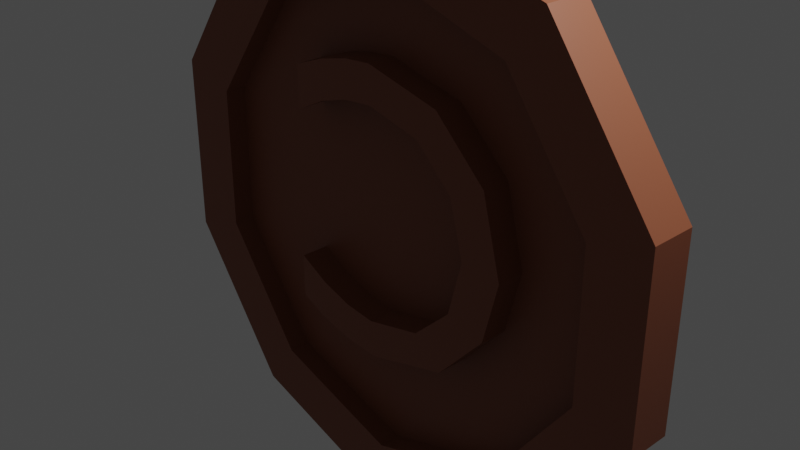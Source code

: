 # Source: CooperCoin.blend  (saved by Blender 2.90.8; exported with 4.5.12 LTS)
import bpy
from mathutils import Matrix  # noqa: F401  (used for matrix-valued properties, if any)

bpy.ops.wm.read_factory_settings(use_empty=True)
scene = bpy.context.scene
scene.name = 'Scene'

# ---- collections
col_collection = bpy.data.collections.new('Collection'); scene.collection.children.link(col_collection)

# ---- materials (node trees are filled in below, after node groups)
mat_cooper_001 = bpy.data.materials.new('Cooper.001')
mat_cooper_001.use_transparent_shadow = False

# ---- material node trees
mat_cooper_001.use_nodes = True; mat_cooper_001.node_tree.nodes.clear()
_N = mat_cooper_001.node_tree.nodes; _L = mat_cooper_001.node_tree.links
n0 = _N.new('ShaderNodeBsdfPrincipled'); n0.name = 'Principled BSDF'; n0.location = (10, 300)
n0.distribution = 'GGX'
n0.subsurface_method = 'BURLEY'
n0.inputs[0].default_value = (0.2529, 0.07591, 0.03551, 1.0)
n0.inputs[3].default_value = 1.45
n0.inputs[27].default_value = (0.0, 0.0, 0.0, 1.0)
n0.inputs[28].default_value = 1.0
n1 = _N.new('ShaderNodeOutputMaterial'); n1.name = 'Material Output'; n1.location = (300, 300)
_L.new(n0.outputs[0], n1.inputs[0])
n1.is_active_output = True

# ---- world
world_world = bpy.data.worlds.new('World'); scene.world = world_world
world_world.use_nodes = True; world_world.node_tree.nodes.clear()
_N = world_world.node_tree.nodes; _L = world_world.node_tree.links
n0 = _N.new('ShaderNodeOutputWorld'); n0.name = 'World Output'; n0.location = (300, 300)
n1 = _N.new('ShaderNodeBackground'); n1.name = 'Background'; n1.location = (10, 300)
n1.inputs[0].default_value = (0.05088, 0.05088, 0.05088, 1.0)
_L.new(n1.outputs[0], n0.inputs[0])
n0.is_active_output = True
world_world.color = (0.05088, 0.05088, 0.05088)
world_world.use_sun_shadow = False
world_world.sun_shadow_jitter_overblur = 0.0

# ---- cameras
cam_camera = bpy.data.cameras.new('Camera')
cam_camera.clip_end = 100.0
cam_camera.ortho_scale = 7.314

# ---- lights
light_light = bpy.data.lights.new('Light', 'POINT')
light_light.transmission_factor = 0.0
light_light.energy = 1000.0
light_light.shadow_soft_size = 0.1
light_light.shadow_maximum_resolution = 0.006
light_light.use_absolute_resolution = True

# ---- meshes
me_circle_001 = bpy.data.meshes.new('Circle.001')
me_circle_001.from_pydata([(-0.02189, 0.2535, 2.594), (1.541, 0.2535, 2.086), (2.507, 0.2535, 0.7565), (2.507, 0.2535, -0.8867), (1.541, 0.2535, -2.216), (-0.02189, 0.2535, -2.724), (-1.585, 0.2535, -2.216), (-2.55, 0.2535, -0.8867), (-2.55, 0.2535, 0.7565), (-1.585, 0.2535, 2.086), (-0.02189, 0.2535, 3.285), (1.947, 0.2535, 2.645), (3.165, 0.2535, 0.9702), (3.165, 0.2535, -1.1), (1.947, 0.2535, -2.776), (-0.02189, 0.2535, -3.416), (-1.991, 0.2535, -2.776), (-3.208, 0.2535, -1.1), (-3.208, 0.2535, 0.9702), (-1.991, 0.2535, 2.645), (1.541, 0.009226, 2.086), (-0.02189, 0.009226, 2.594), (2.507, 0.009226, 0.7565), (2.507, 0.009226, -0.8867), (1.541, 0.009226, -2.216), (-0.02189, 0.009226, -2.724), (-1.585, 0.009226, -2.216), (-2.55, 0.009226, -0.8867), (-2.55, 0.009226, 0.7565), (-1.585, 0.009226, 2.086), (-0.02189, -0.2509, 2.594), (1.541, -0.2509, 2.086), (2.507, -0.2509, 0.7565), (2.507, -0.2509, -0.8867), (1.541, -0.2509, -2.216), (-0.02189, -0.2509, -2.724), (-1.585, -0.2509, -2.216), (-2.55, -0.2509, -0.8867), (-2.55, -0.2509, 0.7565), (-1.585, -0.2509, 2.086), (-0.02189, -0.2509, 3.285), (1.947, -0.2509, 2.645), (3.165, -0.2509, 0.9702), (3.165, -0.2509, -1.1), (1.947, -0.2509, -2.776), (-0.02189, -0.2509, -3.416), (-1.991, -0.2509, -2.776), (-3.208, -0.2509, -1.1), (-3.208, -0.2509, 0.9702), (-1.991, -0.2509, 2.645), (-0.02189, 0.00131, 3.285), (1.947, 0.00131, 2.645), (3.165, 0.00131, 0.9702), (3.165, 0.00131, -1.1), (1.947, 0.00131, -2.776), (-0.02189, 0.00131, -3.416), (-1.991, 0.00131, -2.776), (-3.208, 0.00131, -1.1), (-3.208, 0.00131, 0.9702), (-1.991, 0.00131, 2.645), (1.541, -0.006606, 2.086), (-0.02189, -0.006606, 2.594), (2.507, -0.006606, 0.7565), (2.507, -0.006606, -0.8867), (1.541, -0.006606, -2.216), (-0.02189, -0.006606, -2.724), (-1.585, -0.006606, -2.216), (-2.55, -0.006606, -0.8867), (-2.55, -0.006606, 0.7565), (-1.585, -0.006606, 2.086), (1.184, 0.3203, 0.07767), (-0.08585, 0.3203, -1.114), (-0.4485, 0.3203, -1.073), (-1.181, 0.3203, -1.252), (-0.8587, 0.3203, -1.395), (-0.4894, 0.3203, -1.492), (1.425, 0.3203, 0.8911), (-0.07205, 0.3203, 1.693), (-0.751, 0.3203, 1.582), (-1.149, 0.3203, 1.435), (-1.149, 0.3203, 0.9519), (-0.7774, -0.3238, 1.137), (1.184, -0.3238, 0.07767), (-1.181, -0.3238, -0.7597), (-1.181, -0.3238, -1.252), (-0.4894, -0.3238, -1.492), (-0.04444, -0.3238, -1.528), (1.425, -0.3238, 0.8911), (0.8178, -0.3238, 1.476), (-0.07205, -0.3238, 1.693), (-0.3992, -0.3238, 1.666), (-0.7774, 0.3203, 1.137), (-0.4234, -0.3238, 1.244), (-0.4234, 0.3203, 1.244), (-0.06745, -0.3238, 1.279), (-0.06745, 0.3203, 1.279), (0.576, -0.3238, 1.121), (0.576, 0.3203, 1.121), (1.019, -0.3238, 0.6958), (1.019, 0.3203, 0.6958), (1.023, -0.3238, -0.5442), (1.023, 0.3203, -0.5442), (0.5788, -0.3238, -0.9615), (0.5788, 0.3203, -0.9615), (-0.08585, -0.3238, -1.114), (-0.4485, -0.3238, -1.073), (-0.8183, -0.3238, -0.9538), (-0.8183, 0.3203, -0.9538), (-1.181, 0.3203, -0.7597), (-0.8587, -0.3238, -1.395), (-0.04444, 0.3203, -1.528), (0.918, -0.3238, -1.269), (0.918, 0.3203, -1.269), (1.472, -0.3238, -0.6617), (1.472, 0.3203, -0.6617), (1.649, -0.3238, 0.03626), (1.649, 0.3203, 0.03626), (0.8178, 0.3203, 1.476), (-0.3992, 0.3203, 1.666), (-0.751, -0.3238, 1.582), (-1.149, -0.3238, 1.435), (-1.149, -0.3238, 0.9519)], [], [(6, 26, 25, 5), (12, 52, 53, 13), (5, 15, 16, 6), (2, 12, 13, 3), (9, 19, 10, 0), (6, 16, 17, 7), (3, 13, 14, 4), (0, 10, 11, 1), (7, 17, 18, 8), (4, 14, 15, 5), (1, 11, 12, 2), (8, 18, 19, 9), (19, 59, 50, 10), (16, 56, 57, 17), (13, 53, 54, 14), (10, 50, 51, 11), (17, 57, 58, 18), (14, 54, 55, 15), (11, 51, 52, 12), (18, 58, 59, 19), (15, 55, 56, 16), (20, 22, 23, 24, 25, 26, 27, 28, 29, 21), (3, 23, 22, 2), (0, 21, 29, 9), (7, 27, 26, 6), (4, 24, 23, 3), (1, 20, 21, 0), (8, 28, 27, 7), (5, 25, 24, 4), (2, 22, 20, 1), (9, 29, 28, 8), (36, 35, 65, 66), (42, 43, 53, 52), (35, 36, 46, 45), (32, 33, 43, 42), (39, 30, 40, 49), (36, 37, 47, 46), (33, 34, 44, 43), (30, 31, 41, 40), (37, 38, 48, 47), (34, 35, 45, 44), (31, 32, 42, 41), (38, 39, 49, 48), (49, 40, 50, 59), (46, 47, 57, 56), (43, 44, 54, 53), (40, 41, 51, 50), (47, 48, 58, 57), (44, 45, 55, 54), (41, 42, 52, 51), (48, 49, 59, 58), (45, 46, 56, 55), (60, 61, 69, 68, 67, 66, 65, 64, 63, 62), (33, 32, 62, 63), (30, 39, 69, 61), (37, 36, 66, 67), (34, 33, 63, 64), (31, 30, 61, 60), (38, 37, 67, 68), (35, 34, 64, 65), (32, 31, 60, 62), (39, 38, 68, 69), (117, 118, 77), (117, 78, 118), (117, 79, 78), (76, 97, 117), (97, 95, 117), (95, 79, 117), (95, 93, 79), (93, 91, 79), (91, 80, 79), (76, 99, 97), (116, 99, 76), (116, 70, 99), (116, 101, 70), (114, 101, 116), (114, 103, 101), (112, 103, 114), (107, 73, 108), (72, 73, 107), (112, 71, 103), (71, 73, 72), (112, 73, 71), (112, 74, 73), (110, 74, 112), (110, 75, 74), (90, 88, 89), (119, 88, 90), (120, 88, 119), (96, 87, 88), (94, 96, 88), (120, 94, 88), (92, 94, 120), (81, 92, 120), (121, 81, 120), (98, 87, 96), (98, 115, 87), (82, 115, 98), (100, 115, 82), (100, 113, 115), (102, 113, 100), (102, 111, 113), (84, 106, 83), (84, 105, 106), (104, 111, 102), (84, 104, 105), (84, 111, 104), (109, 111, 84), (109, 86, 111), (85, 86, 109), (91, 93, 92, 81), (93, 95, 94, 92), (95, 97, 96, 94), (97, 99, 98, 96), (99, 70, 82, 98), (70, 101, 100, 82), (101, 103, 102, 100), (103, 71, 104, 102), (71, 72, 105, 104), (72, 107, 106, 105), (107, 108, 83, 106), (108, 73, 84, 83), (73, 74, 109, 84), (74, 75, 85, 109), (75, 110, 86, 85), (110, 112, 111, 86), (112, 114, 113, 111), (114, 116, 115, 113), (116, 76, 87, 115), (76, 117, 88, 87), (117, 77, 89, 88), (77, 118, 90, 89), (118, 78, 119, 90), (78, 79, 120, 119), (79, 80, 121, 120), (80, 91, 81, 121)])
_uv = me_circle_001.uv_layers.new(name='UVMap')
_uv.uv.foreach_set('vector', [0.0, 0.0, 0.0, 0.0, 0.0, 0.0, 0.0, 0.0, 0.0, 0.0, 0.0, 0.0, 0.0, 0.0, 0.0, 0.0, 0.0, 0.0, 0.0, 0.0, 0.0, 0.0, 0.0, 0.0, 0.0, 0.0, 0.0, 0.0, 0.0, 0.0, 0.0, 0.0, 0.0, 0.0, 0.0, 0.0, 0.0, 0.0, 0.0, 0.0, 0.0, 0.0, 0.0, 0.0, 0.0, 0.0, 0.0, 0.0, 0.0, 0.0, 0.0, 0.0, 0.0, 0.0, 0.0, 0.0, 0.0, 0.0, 0.0, 0.0, 0.0, 0.0, 0.0, 0.0, 0.0, 0.0, 0.0, 0.0, 0.0, 0.0, 0.0, 0.0, 0.0, 0.0, 0.0, 0.0, 0.0, 0.0, 0.0, 0.0, 0.0, 0.0, 0.0, 0.0, 0.0, 0.0, 0.0, 0.0, 0.0, 0.0, 0.0, 0.0, 0.0, 0.0, 0.0, 0.0, 0.0, 0.0, 0.0, 0.0, 0.0, 0.0, 0.0, 0.0, 0.0, 0.0, 0.0, 0.0, 0.0, 0.0, 0.0, 0.0, 0.0, 0.0, 0.0, 0.0, 0.0, 0.0, 0.0, 0.0, 0.0, 0.0, 0.0, 0.0, 0.0, 0.0, 0.0, 0.0, 0.0, 0.0, 0.0, 0.0, 0.0, 0.0, 0.0, 0.0, 0.0, 0.0, 0.0, 0.0, 0.0, 0.0, 0.0, 0.0, 0.0, 0.0, 0.0, 0.0, 0.0, 0.0, 0.0, 0.0, 0.0, 0.0, 0.0, 0.0, 0.0, 0.0, 0.0, 0.0, 0.0, 0.0, 0.0, 0.0, 0.0, 0.0, 0.0, 0.0, 0.0, 0.0, 0.0, 0.0, 0.0, 0.0, 0.0, 0.0, 0.0, 0.0, 0.0, 0.0, 0.0, 0.0, 0.0, 0.0, 0.0, 0.0, 0.0, 0.0, 0.0, 0.0, 0.0, 0.0, 0.0, 0.0, 0.0, 0.0, 0.0, 0.0, 0.0, 0.0, 0.0, 0.0, 0.0, 0.0, 0.0, 0.0, 0.0, 0.0, 0.0, 0.0, 0.0, 0.0, 0.0, 0.0, 0.0, 0.0, 0.0, 0.0, 0.0, 0.0, 0.0, 0.0, 0.0, 0.0, 0.0, 0.0, 0.0, 0.0, 0.0, 0.0, 0.0, 0.0, 0.0, 0.0, 0.0, 0.0, 0.0, 0.0, 0.0, 0.0, 0.0, 0.0, 0.0, 0.0, 0.0, 0.0, 0.0, 0.0, 0.0, 0.0, 0.0, 0.0, 0.0, 0.0, 0.0, 0.0, 0.0, 0.0, 0.0, 0.0, 0.0, 0.0, 0.0, 0.0, 0.0, 0.0, 0.0, 0.0, 0.0, 0.0, 0.0, 0.0, 0.0, 0.0, 0.0, 0.0, 0.0, 0.0, 0.0, 0.0, 0.0, 0.0, 0.0, 0.0, 0.0, 0.0, 0.0, 0.0, 0.0, 0.0, 0.0, 0.0, 0.0, 0.0, 0.0, 0.0, 0.0, 0.0, 0.0, 0.0, 0.0, 0.0, 0.0, 0.0, 0.0, 0.0, 0.0, 0.0, 0.0, 0.0, 0.0, 0.0, 0.0, 0.0, 0.0, 0.0, 0.0, 0.0, 0.0, 0.0, 0.0, 0.0, 0.0, 0.0, 0.0, 0.0, 0.0, 0.0, 0.0, 0.0, 0.0, 0.0, 0.0, 0.0, 0.0, 0.0, 0.0, 0.0, 0.0, 0.0, 0.0, 0.0, 0.0, 0.0, 0.0, 0.0, 0.0, 0.0, 0.0, 0.0, 0.0, 0.0, 0.0, 0.0, 0.0, 0.0, 0.0, 0.0, 0.0, 0.0, 0.0, 0.0, 0.0, 0.0, 0.0, 0.0, 0.0, 0.0, 0.0, 0.0, 0.0, 0.0, 0.0, 0.0, 0.0, 0.0, 0.0, 0.0, 0.0, 0.0, 0.0, 0.0, 0.0, 0.0, 0.0, 0.0, 0.0, 0.0, 0.0, 0.0, 0.0, 0.0, 0.0, 0.0, 0.0, 0.0, 0.0, 0.0, 0.0, 0.0, 0.0, 0.0, 0.0, 0.0, 0.0, 0.0, 0.0, 0.0, 0.0, 0.0, 0.0, 0.0, 0.0, 0.0, 0.0, 0.0, 0.0, 0.0, 0.0, 0.0, 0.0, 0.0, 0.0, 0.0, 0.0, 0.0, 0.0, 0.0, 0.0, 0.0, 0.0, 0.0, 0.0, 0.0, 0.0, 0.0, 0.0, 0.0, 0.0, 0.0, 0.0, 0.0, 0.0, 0.0, 0.0, 0.0, 0.0, 0.0, 0.0, 0.0, 0.0, 0.0, 0.0, 0.0, 0.0, 0.0, 0.0, 0.0, 0.0, 0.0, 0.0, 0.0, 0.0, 0.0, 0.0, 0.0, 0.0, 0.0, 0.0, 0.0, 0.0, 0.0, 0.0, 0.0, 0.0, 0.0, 0.0, 0.0, 0.0, 0.0, 0.0, 0.0, 0.0, 0.0, 0.0, 0.0, 0.0, 0.0, 0.0, 0.0, 0.0, 0.0, 0.0, 0.0, 0.0, 0.0, 0.0, 0.0, 0.0, 0.0, 0.0, 0.0, 0.0, 0.0, 0.0, 0.0, 0.0, 0.0, 0.0, 0.0, 0.0, 0.0, 0.0, 0.0, 0.0, 0.0, 0.0, 0.0, 0.0, 0.0, 0.8, 0.0, 0.88, 0.0, 0.84, 0.0, 0.8, 0.0, 0.92, 0.0, 0.88, 0.0, 0.8, 0.0, 0.96, 0.0, 0.92, 0.0, 0.76, 0.0, 0.12, 0.0, 0.8, 0.0, 0.12, 0.0, 0.08, 0.0, 0.8, 0.0, 0.08, 0.0, 0.96, 0.0, 0.8, 0.0, 0.08, 0.0, 0.04, 0.0, 0.96, 0.0, 0.04, 0.0, 0.0, 0.0, 0.96, 0.0, 0.0, 0.0, 1.0, 0.0, 0.96, 0.0, 0.76, 0.0, 0.16, 0.0, 0.12, 0.0, 0.72, 0.0, 0.16, 0.0, 0.76, 0.0, 0.72, 0.0, 0.2, 0.0, 0.16, 0.0, 0.72, 0.0, 0.24, 0.0, 0.2, 0.0, 0.68, 0.0, 0.24, 0.0, 0.72, 0.0, 0.68, 0.0, 0.28, 0.0, 0.24, 0.0, 0.64, 0.0, 0.28, 0.0, 0.68, 0.0, 0.4, 0.0, 0.48, 0.0, 0.44, 0.0, 0.36, 0.0, 0.48, 0.0, 0.4, 0.0, 0.64, 0.0, 0.32, 0.0, 0.28, 0.0, 0.32, 0.0, 0.48, 0.0, 0.36, 0.0, 0.64, 0.0, 0.48, 0.0, 0.32, 0.0, 0.64, 0.0, 0.52, 0.0, 0.48, 0.0, 0.6, 0.0, 0.52, 0.0, 0.64, 0.0, 0.6, 0.0, 0.56, 0.0, 0.52, 0.0, 0.88, 0.0, 0.8, 0.0, 0.84, 0.0, 0.92, 0.0, 0.8, 0.0, 0.88, 0.0, 0.96, 0.0, 0.8, 0.0, 0.92, 0.0, 0.12, 0.0, 0.76, 0.0, 0.8, 0.0, 0.08, 0.0, 0.12, 0.0, 0.8, 0.0, 0.96, 0.0, 0.08, 0.0, 0.8, 0.0, 0.04, 0.0, 0.08, 0.0, 0.96, 0.0, 0.0, 0.0, 0.04, 0.0, 0.96, 0.0, 1.0, 0.0, 0.0, 0.0, 0.96, 0.0, 0.16, 0.0, 0.76, 0.0, 0.12, 0.0, 0.16, 0.0, 0.72, 0.0, 0.76, 0.0, 0.2, 0.0, 0.72, 0.0, 0.16, 0.0, 0.24, 0.0, 0.72, 0.0, 0.2, 0.0, 0.24, 0.0, 0.68, 0.0, 0.72, 0.0, 0.28, 0.0, 0.68, 0.0, 0.24, 0.0, 0.28, 0.0, 0.64, 0.0, 0.68, 0.0, 0.48, 0.0, 0.4, 0.0, 0.44, 0.0, 0.48, 0.0, 0.36, 0.0, 0.4, 0.0, 0.32, 0.0, 0.64, 0.0, 0.28, 0.0, 0.48, 0.0, 0.32, 0.0, 0.36, 0.0, 0.48, 0.0, 0.64, 0.0, 0.32, 0.0, 0.52, 0.0, 0.64, 0.0, 0.48, 0.0, 0.52, 0.0, 0.6, 0.0, 0.64, 0.0, 0.56, 0.0, 0.6, 0.0, 0.52, 0.0, 0.0, 1.0, 0.03846, 1.0, 0.03846, 0.0, 0.0, 0.0, 0.03846, 1.0, 0.07692, 1.0, 0.07692, 0.0, 0.03846, 0.0, 0.07692, 1.0, 0.1154, 1.0, 0.1154, 0.0, 0.07692, 0.0, 0.1154, 1.0, 0.1538, 1.0, 0.1538, 0.0, 0.1154, 0.0, 0.1538, 1.0, 0.1923, 1.0, 0.1923, 0.0, 0.1538, 0.0, 0.1923, 1.0, 0.2308, 1.0, 0.2308, 0.0, 0.1923, 0.0, 0.2308, 1.0, 0.2692, 1.0, 0.2692, 0.0, 0.2308, 0.0, 0.2692, 1.0, 0.3077, 1.0, 0.3077, 0.0, 0.2692, 0.0, 0.3077, 1.0, 0.3462, 1.0, 0.3462, 0.0, 0.3077, 0.0, 0.3462, 1.0, 0.3846, 1.0, 0.3846, 0.0, 0.3462, 0.0, 0.3846, 1.0, 0.4231, 1.0, 0.4231, 0.0, 0.3846, 0.0, 0.4231, 1.0, 0.4615, 1.0, 0.4615, 0.0, 0.4231, 0.0, 0.4615, 1.0, 0.5, 1.0, 0.5, 0.0, 0.4615, 0.0, 0.5, 1.0, 0.5385, 1.0, 0.5385, 0.0, 0.5, 0.0, 0.5385, 1.0, 0.5769, 1.0, 0.5769, 0.0, 0.5385, 0.0, 0.5769, 1.0, 0.6154, 1.0, 0.6154, 0.0, 0.5769, 0.0, 0.6154, 1.0, 0.6538, 1.0, 0.6538, 0.0, 0.6154, 0.0, 0.6538, 1.0, 0.6923, 1.0, 0.6923, 0.0, 0.6538, 0.0, 0.6923, 1.0, 0.7308, 1.0, 0.7308, 0.0, 0.6923, 0.0, 0.7308, 1.0, 0.7692, 1.0, 0.7692, 0.0, 0.7308, 0.0, 0.7692, 1.0, 0.8077, 1.0, 0.8077, 0.0, 0.7692, 0.0, 0.8077, 1.0, 0.8462, 1.0, 0.8462, 0.0, 0.8077, 0.0, 0.8462, 1.0, 0.8846, 1.0, 0.8846, 0.0, 0.8462, 0.0, 0.8846, 1.0, 0.9231, 1.0, 0.9231, 0.0, 0.8846, 0.0, 0.9231, 1.0, 0.9615, 1.0, 0.9615, 0.0, 0.9231, 0.0, 0.9615, 1.0, 1.0, 1.0, 1.0, 0.0, 0.9615, 0.0])
me_circle_001.materials.append(mat_cooper_001)
me_circle_001.use_remesh_fix_poles = True
me_circle_001.use_remesh_preserve_attributes = False
me_circle_001.use_mirror_vertex_groups = False
me_circle_001.update()

# ---- objects
ob_light = bpy.data.objects.new('Light', light_light)
ob_camera = bpy.data.objects.new('Camera', cam_camera)
ob_coopercoin = bpy.data.objects.new('CooperCoin', me_circle_001)

# ---- transforms, parenting, visibility, modifiers, constraints
ob_light.location = (4.076, 1.005, 5.904)
ob_light.rotation_euler = (0.6503, 0.05522, 1.866)
ob_light.lock_rotations_4d = False
ob_light.empty_display_type = 'ARROWS'
ob_light.color = (0.0, 0.0, 0.0, 0.0)
ob_light.lineart.crease_threshold = 0.0
ob_camera.location = (7.359, -6.926, 4.958)
ob_camera.rotation_euler = (1.109, 0.0, 0.8149)
ob_camera.lock_rotations_4d = False
ob_camera.empty_display_type = 'ARROWS'
ob_camera.color = (0.0, 0.0, 0.0, 0.0)
ob_camera.display_type = 'WIRE'
ob_camera.lineart.crease_threshold = 0.0
ob_coopercoin.location = (0.0, 0.0, 0.0)
ob_coopercoin.lineart.crease_threshold = 0.0

# ---- collection membership
col_collection.objects.link(ob_light)
col_collection.objects.link(ob_camera)
col_collection.objects.link(ob_coopercoin)

# ---- scene / render settings (as saved in the file)
scene.camera = ob_camera
scene.frame_start = 1; scene.frame_end = 250; scene.frame_set(1)
scene.render.engine = 'BLENDER_EEVEE_NEXT'
scene.cycles.use_denoising = False
scene.cycles.samples = 128
scene.cycles.sampling_pattern = 'TABULATED_SOBOL'
scene.cycles.use_adaptive_sampling = False
scene.cycles.use_light_tree = False
scene.view_settings.view_transform = 'Filmic'
bpy.context.view_layer.update()
